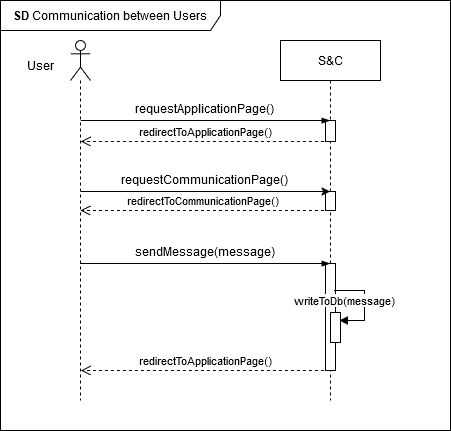

The diagram above was exported from draw.io. Its source (the exported page's mxGraphModel, read from the mxfile embedded in the PNG):
<mxGraphModel dx="296" dy="156" grid="1" gridSize="10" guides="1" tooltips="1" connect="1" arrows="1" fold="1" page="1" pageScale="1" pageWidth="850" pageHeight="1100" math="0" shadow="0">
  <root>
    <mxCell id="0" />
    <mxCell id="1" parent="0" />
    <mxCell id="CObYJEAy56xA2G8EUnc1-1" value="S&amp;amp;C" style="shape=umlLifeline;perimeter=lifelinePerimeter;whiteSpace=wrap;html=1;container=1;dropTarget=0;collapsible=0;recursiveResize=0;outlineConnect=0;portConstraint=eastwest;newEdgeStyle={&quot;edgeStyle&quot;:&quot;elbowEdgeStyle&quot;,&quot;elbow&quot;:&quot;vertical&quot;,&quot;curved&quot;:0,&quot;rounded&quot;:0};" parent="1" vertex="1">
      <mxGeometry x="360" y="40" width="100" height="360" as="geometry" />
    </mxCell>
    <mxCell id="HJIBpvxVfIBrpGYPyr1l-12" value="" style="html=1;points=[[0,0,0,0,5],[0,1,0,0,-5],[1,0,0,0,5],[1,1,0,0,-5]];perimeter=orthogonalPerimeter;outlineConnect=0;targetShapes=umlLifeline;portConstraint=eastwest;newEdgeStyle={&quot;curved&quot;:0,&quot;rounded&quot;:0};" parent="CObYJEAy56xA2G8EUnc1-1" vertex="1">
      <mxGeometry x="45" y="151" width="10" height="19" as="geometry" />
    </mxCell>
    <mxCell id="XS3QtzRsyGnZH4m9OC3j-3" style="edgeStyle=orthogonalEdgeStyle;rounded=0;orthogonalLoop=1;jettySize=auto;html=1;curved=0;" parent="1" edge="1">
      <mxGeometry relative="1" as="geometry">
        <mxPoint x="409.5" y="191" as="targetPoint" />
        <mxPoint x="160.16666666666663" y="191" as="sourcePoint" />
      </mxGeometry>
    </mxCell>
    <mxCell id="CObYJEAy56xA2G8EUnc1-6" value="" style="shape=umlLifeline;perimeter=lifelinePerimeter;whiteSpace=wrap;html=1;container=1;dropTarget=0;collapsible=0;recursiveResize=0;outlineConnect=0;portConstraint=eastwest;newEdgeStyle={&quot;curved&quot;:0,&quot;rounded&quot;:0};participant=umlActor;" parent="1" vertex="1">
      <mxGeometry x="150" y="40" width="20" height="360" as="geometry" />
    </mxCell>
    <mxCell id="CObYJEAy56xA2G8EUnc1-7" value="User" style="text;html=1;align=center;verticalAlign=middle;resizable=0;points=[];autosize=1;strokeColor=none;fillColor=none;" parent="1" vertex="1">
      <mxGeometry x="95" y="50" width="50" height="30" as="geometry" />
    </mxCell>
    <mxCell id="CObYJEAy56xA2G8EUnc1-9" value="requestApplicationPage()" style="text;html=1;align=center;verticalAlign=middle;resizable=0;points=[];autosize=1;strokeColor=none;fillColor=none;" parent="1" vertex="1">
      <mxGeometry x="204" y="93" width="160" height="30" as="geometry" />
    </mxCell>
    <mxCell id="CObYJEAy56xA2G8EUnc1-15" value="&lt;b&gt;SD&lt;/b&gt;&amp;nbsp;Communication between Users" style="shape=umlFrame;whiteSpace=wrap;html=1;pointerEvents=0;width=220;height=30;" parent="1" vertex="1">
      <mxGeometry x="80" width="450" height="430" as="geometry" />
    </mxCell>
    <mxCell id="CObYJEAy56xA2G8EUnc1-24" value="redirectToApplicationPage()" style="html=1;verticalAlign=bottom;endArrow=open;dashed=1;endSize=8;curved=0;rounded=0;" parent="1" edge="1">
      <mxGeometry x="-0.0028" relative="1" as="geometry">
        <mxPoint x="409.5" y="370" as="sourcePoint" />
        <mxPoint x="160.44444444444446" y="370" as="targetPoint" />
        <mxPoint as="offset" />
      </mxGeometry>
    </mxCell>
    <mxCell id="HJIBpvxVfIBrpGYPyr1l-3" value="redirectToApplicationPage()" style="html=1;verticalAlign=bottom;endArrow=open;dashed=1;endSize=8;curved=0;rounded=0;" parent="1" edge="1">
      <mxGeometry relative="1" as="geometry">
        <mxPoint x="409.5" y="141" as="sourcePoint" />
        <mxPoint x="160.16666666666663" y="141" as="targetPoint" />
        <Array as="points">
          <mxPoint x="280.5" y="141" />
        </Array>
      </mxGeometry>
    </mxCell>
    <mxCell id="HJIBpvxVfIBrpGYPyr1l-5" value="requestCommunicationPage()" style="text;html=1;align=center;verticalAlign=middle;resizable=0;points=[];autosize=1;strokeColor=none;fillColor=none;" parent="1" vertex="1">
      <mxGeometry x="194" y="164" width="180" height="30" as="geometry" />
    </mxCell>
    <mxCell id="HJIBpvxVfIBrpGYPyr1l-6" value="redirectToCommunicationPage()" style="html=1;verticalAlign=bottom;endArrow=open;dashed=1;endSize=8;curved=0;rounded=0;" parent="1" edge="1">
      <mxGeometry x="0.0207" relative="1" as="geometry">
        <mxPoint x="409.5" y="210" as="sourcePoint" />
        <mxPoint x="160" y="210" as="targetPoint" />
        <Array as="points">
          <mxPoint x="291" y="210" />
        </Array>
        <mxPoint as="offset" />
      </mxGeometry>
    </mxCell>
    <mxCell id="XS3QtzRsyGnZH4m9OC3j-4" value="sendMessage(message)" style="text;html=1;align=center;verticalAlign=middle;resizable=0;points=[];autosize=1;strokeColor=none;fillColor=none;" parent="1" vertex="1">
      <mxGeometry x="209" y="236" width="150" height="30" as="geometry" />
    </mxCell>
    <mxCell id="DR-Ngwrno-ACO_flmkhx-1" value="" style="html=1;points=[[0,0,0,0,5],[0,1,0,0,-5],[1,0,0,0,5],[1,1,0,0,-5]];perimeter=orthogonalPerimeter;outlineConnect=0;targetShapes=umlLifeline;portConstraint=eastwest;newEdgeStyle={&quot;curved&quot;:0,&quot;rounded&quot;:0};" parent="1" vertex="1">
      <mxGeometry x="405" y="120" width="10" height="21" as="geometry" />
    </mxCell>
    <mxCell id="CObYJEAy56xA2G8EUnc1-8" value="" style="edgeStyle=elbowEdgeStyle;fontSize=12;html=1;endArrow=blockThin;endFill=1;rounded=0;" parent="1" source="CObYJEAy56xA2G8EUnc1-6" target="CObYJEAy56xA2G8EUnc1-1" edge="1">
      <mxGeometry width="160" relative="1" as="geometry">
        <mxPoint x="190" y="120" as="sourcePoint" />
        <mxPoint x="369.5" y="180" as="targetPoint" />
        <Array as="points">
          <mxPoint x="270" y="120" />
        </Array>
      </mxGeometry>
    </mxCell>
    <mxCell id="DR-Ngwrno-ACO_flmkhx-3" value="" style="html=1;points=[[0,0,0,0,5],[0,1,0,0,-5],[1,0,0,0,5],[1,1,0,0,-5]];perimeter=orthogonalPerimeter;outlineConnect=0;targetShapes=umlLifeline;portConstraint=eastwest;newEdgeStyle={&quot;curved&quot;:0,&quot;rounded&quot;:0};" parent="1" vertex="1">
      <mxGeometry x="405" y="263" width="10" height="107" as="geometry" />
    </mxCell>
    <mxCell id="DR-Ngwrno-ACO_flmkhx-2" value="" style="html=1;points=[[0,0,0,0,5],[0,1,0,0,-5],[1,0,0,0,5],[1,1,0,0,-5]];perimeter=orthogonalPerimeter;outlineConnect=0;targetShapes=umlLifeline;portConstraint=eastwest;newEdgeStyle={&quot;curved&quot;:0,&quot;rounded&quot;:0};" parent="1" vertex="1">
      <mxGeometry x="410" y="312" width="10" height="30" as="geometry" />
    </mxCell>
    <mxCell id="HJIBpvxVfIBrpGYPyr1l-13" value="writeToDb(message)" style="html=1;align=left;spacingLeft=2;endArrow=block;rounded=0;edgeStyle=orthogonalEdgeStyle;curved=0;rounded=0;" parent="1" edge="1">
      <mxGeometry x="-1" y="-45" relative="1" as="geometry">
        <mxPoint x="414" y="290" as="sourcePoint" />
        <Array as="points">
          <mxPoint x="444" y="320" />
        </Array>
        <mxPoint x="-44" y="-35" as="offset" />
        <mxPoint x="419" y="320" as="targetPoint" />
      </mxGeometry>
    </mxCell>
    <mxCell id="HJIBpvxVfIBrpGYPyr1l-8" value="" style="edgeStyle=elbowEdgeStyle;fontSize=12;html=1;endArrow=blockThin;endFill=1;rounded=0;" parent="1" edge="1">
      <mxGeometry width="160" relative="1" as="geometry">
        <mxPoint x="160" y="263" as="sourcePoint" />
        <mxPoint x="409.5" y="263" as="targetPoint" />
        <Array as="points">
          <mxPoint x="266.5" y="263" />
        </Array>
      </mxGeometry>
    </mxCell>
  </root>
</mxGraphModel>